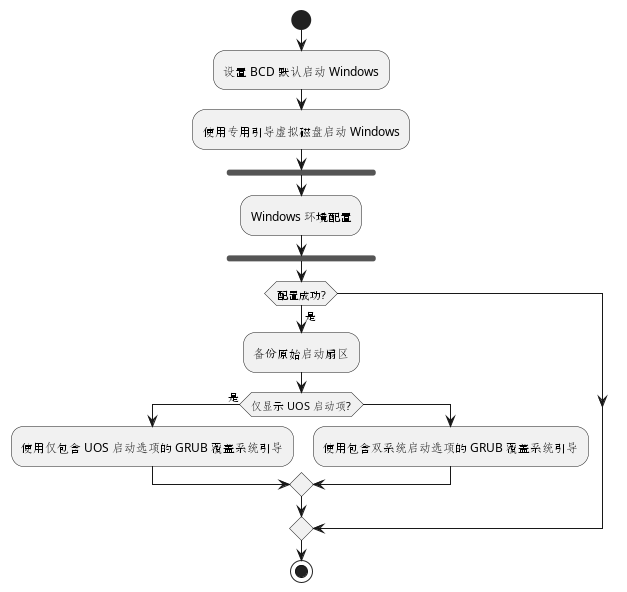

The diagram above was rendered by PlantUML. Its source (embedded in the PNG):
@startuml
start
:设置 BCD 默认启动 Windows;
:使用专用引导虚拟磁盘启动 Windows;
fork
    :Windows 环境配置;
forkend
if (配置成功?) then (是)
    :备份原始启动扇区;
    if (仅显示 UOS 启动项?) then (是)
        :使用仅包含 UOS 启动选项的 GRUB 覆盖系统引导;
    else
        :使用包含双系统启动选项的 GRUB 覆盖系统引导;
    endif
endif
stop
@enduml